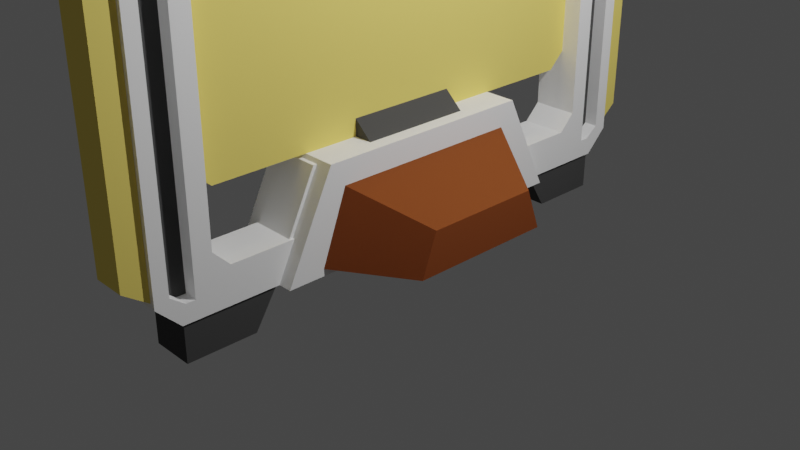 # Source: Barrier.blend  (saved by Blender 3.0.42; exported with 4.5.12 LTS)
import bpy
from mathutils import Matrix  # noqa: F401  (used for matrix-valued properties, if any)

bpy.ops.wm.read_factory_settings(use_empty=True)
scene = bpy.context.scene
scene.name = 'Scene'

# ---- collections
col_collection = bpy.data.collections.new('Collection'); scene.collection.children.link(col_collection)

# ---- materials (node trees are filled in below, after node groups)
mat_matalic = bpy.data.materials.new('Matalic')
mat_matalic.use_transparent_shadow = False
mat_matalic.diffuse_color = (1.0, 1.0, 1.0, 1.0)
mat_matalic.metallic = 0.5
mat_glowyorange = bpy.data.materials.new('GlowyOrange')
mat_glowyorange.use_transparent_shadow = False
mat_glowyorange.diffuse_color = (1.0, 0.7948, 0.1879, 1.0)
mat_whitelight = bpy.data.materials.new('WhiteLight')
mat_whitelight.use_transparent_shadow = False
mat_rusty = bpy.data.materials.new('Rusty')
mat_rusty.use_transparent_shadow = False
mat_rusty.diffuse_color = (0.2462, 0.06916, 0.02189, 1.0)
mat_rusty.roughness = 1.0
mat_darkgray = bpy.data.materials.new('DarkGray')
mat_darkgray.use_transparent_shadow = False
mat_darkgray.diffuse_color = (0.08001, 0.08001, 0.08001, 1.0)
mat_darkgray.roughness = 1.0

# ---- material node trees
mat_whitelight.use_nodes = True; mat_whitelight.node_tree.nodes.clear()
_N = mat_whitelight.node_tree.nodes; _L = mat_whitelight.node_tree.links
n0 = _N.new('ShaderNodeOutputMaterial'); n0.name = 'Material Output'; n0.location = (300, 300)
n1 = _N.new('ShaderNodeEmission'); n1.name = 'Emission'; n1.location = (10, 300)
_L.new(n1.outputs[0], n0.inputs[0])
n0.is_active_output = True

# ---- world
world_world = bpy.data.worlds.new('World'); scene.world = world_world
world_world.use_nodes = True; world_world.node_tree.nodes.clear()
_N = world_world.node_tree.nodes; _L = world_world.node_tree.links
n0 = _N.new('ShaderNodeOutputWorld'); n0.name = 'World Output'; n0.location = (300, 300)
n1 = _N.new('ShaderNodeBackground'); n1.name = 'Background'; n1.location = (10, 300)
n1.inputs[0].default_value = (0.05088, 0.05088, 0.05088, 1.0)
_L.new(n1.outputs[0], n0.inputs[0])
n0.is_active_output = True
world_world.color = (0.05088, 0.05088, 0.05088)
world_world.use_sun_shadow = False
world_world.sun_shadow_jitter_overblur = 0.0

# ---- cameras
cam_camera = bpy.data.cameras.new('Camera')
cam_camera.clip_end = 100.0
cam_camera.ortho_scale = 7.314

# ---- lights
light_light = bpy.data.lights.new('Light', 'POINT')
light_light.transmission_factor = 0.0
light_light.energy = 1000.0
light_light.shadow_soft_size = 0.1
light_light.shadow_maximum_resolution = 0.006
light_light.use_absolute_resolution = True

# ---- meshes
me_cube_001 = bpy.data.meshes.new('Cube.001')
me_cube_001.from_pydata([(-0.25, -2.7, 0.2), (-0.2, -3.0, 0.3), (-0.2, -3.0, 3.7), (-0.25, -2.7, 3.85), (-0.2, 3.0, 0.3), (-0.25, 2.7, 0.2), (-0.25, 2.7, 3.85), (-0.2, 3.0, 3.7), (0.2, -3.0, 0.3), (0.25, -2.7, 0.2), (0.25, -2.7, 3.85), (0.2, -3.0, 3.7), (0.25, 2.7, 0.2), (0.2, 3.0, 0.3), (0.2, 3.0, 3.7), (0.25, 2.7, 3.85), (-0.25, 2.85, 0.3121), (0.25, 2.85, 0.3121), (0.25, 2.85, 3.688), (-0.25, 2.85, 3.688), (0.25, -2.85, 0.3121), (-0.25, -2.85, 0.3121), (-0.25, -2.85, 3.688), (0.25, -2.85, 3.688), (-0.18, 3.25, 0.47), (0.18, 3.25, 0.47), (0.18, 3.25, 3.53), (-0.18, 3.25, 3.53), (0.18, -3.25, 0.47), (-0.18, -3.25, 0.47), (-0.18, -3.25, 3.53), (0.18, -3.25, 3.53), (0.25, 3.0, 0.25), (0.23, 2.73, 0.0), (0.25, 2.75, 4.0), (0.25, 3.0, 3.75), (0.23, -2.73, 0.0), (0.25, -3.0, 0.25), (0.25, -3.0, 3.75), (0.25, -2.75, 4.0), (-0.23, 2.73, 0.0), (-0.25, 3.0, 0.25), (-0.25, 3.0, 3.75), (-0.25, 2.75, 4.0), (-0.25, -3.0, 0.25), (-0.23, -2.73, 0.0), (-0.25, -2.75, 4.0), (-0.25, -3.0, 3.75), (-0.25, -2.6, 0.2), (-0.25, 2.6, 0.2), (-0.25, -2.6, 3.85), (-0.25, 2.6, 3.85), (0.25, 2.6, 0.2), (0.25, -2.6, 0.2), (0.25, -2.6, 3.85), (0.25, 2.6, 3.85), (0.25, -2.4, 3.7), (0.25, 2.4, 3.7), (-0.25, -2.4, 3.7), (-0.25, 2.4, 3.7), (-0.1, 2.7, 0.2), (-0.1, 2.85, 0.3121), (-0.1, 2.85, 3.688), (-0.1, 2.7, 3.85), (-0.1, -2.85, 0.3121), (-0.1, -2.7, 0.2), (-0.1, -2.7, 3.85), (-0.1, -2.85, 3.688), (-0.1, 2.6, 0.2), (-0.1, 2.6, 3.85), (-0.1, -2.6, 0.2), (-0.1, -2.6, 3.85), (0.1, 2.85, 0.3121), (0.1, 2.7, 0.2), (0.1, 2.7, 3.85), (0.1, 2.85, 3.688), (0.1, -2.7, 0.2), (0.1, -2.85, 0.3121), (0.1, -2.85, 3.688), (0.1, -2.7, 3.85), (0.1, -2.6, 0.2), (0.1, 2.6, 3.85), (0.1, 2.6, 0.2), (0.1, -2.6, 3.85), (-0.25, -2.4, 1.255), (-0.25, 2.4, 1.255), (0.25, -2.4, 1.255), (0.25, 2.4, 1.255), (-0.225, 1.22, 1.033), (-0.25, 1.192e-07, 1.075), (-0.225, -1.22, 1.033), (-0.25, 0.0, 0.0), (-0.23, 1.739, 0.0), (-0.225, 1.526, 0.4), (-0.225, -1.526, 0.4), (-0.23, -1.739, 0.0), (0.25, 0.0, 0.0), (0.25, 0.0, 1.075), (0.225, 1.22, 1.033), (0.225, -1.22, 1.033), (0.23, -1.739, 0.0), (0.225, -1.526, 0.4), (0.225, 1.526, 0.4), (0.23, 1.739, 0.0), (-0.4, 1.043, 0.825), (-0.4, 1.192e-07, 0.825), (-0.4, -1.043, 0.825), (-0.4, -1.526, 0.4), (-0.4, 0.0, 0.07499), (-0.4, -1.321, 0.07499), (-1.15, 8.345e-08, 0.5015), (-0.4, 1.321, 0.07499), (0.4, 1.321, 0.07499), (0.4, 0.0, 0.07499), (-1.15, 1.192e-08, 0.05152), (0.4, 1.043, 0.825), (0.4, 0.0, 0.825), (0.4, -1.526, 0.4), (0.4, -1.043, 0.825), (0.4, -1.321, 0.07499), (0.25, 2.4, 0.58), (0.25, 2.22, 0.4), (0.25, 2.527, 0.2727), (0.25, -2.22, 0.4), (0.25, -2.4, 0.58), (0.25, -2.527, 0.2727), (-0.25, -2.4, 0.58), (-0.25, -2.22, 0.4), (-0.25, -2.527, 0.2727), (-0.25, 2.22, 0.4), (-0.25, 2.4, 0.58), (-0.25, 2.527, 0.2727), (0.05, -2.4, 3.7), (0.05, 2.4, 3.7), (-0.05, -2.4, 3.7), (-0.05, 2.4, 3.7), (-0.05, -2.4, 1.255), (-0.05, 2.4, 1.255), (-0.05, -1.22, 1.033), (0.05, -2.4, 1.255), (0.05, 2.4, 1.255), (0.05, -1.22, 1.033), (-0.05, 1.22, 1.033), (-0.25, 0.6, 1.075), (0.05, 1.22, 1.033), (0.05, 0.6, 1.255), (-0.05, -2.22, 1.075), (0.05, -2.22, 1.075), (-0.05, 2.22, 1.075), (0.05, 2.22, 1.075), (0.221, 2.4, 3.437), (0.08706, 2.4, 3.429), (0.2129, 2.4, 3.571), (0.07902, 2.4, 3.563), (-0.221, 2.4, 3.437), (-0.08706, 2.4, 3.429), (-0.2129, 2.4, 3.571), (-0.07902, 2.4, 3.563), (0.221, -2.4, 3.437), (0.08706, -2.4, 3.429), (0.2129, -2.4, 3.571), (0.07902, -2.4, 3.563), (-0.2129, -2.4, 3.429), (-0.07902, -2.4, 3.437), (-0.221, -2.4, 3.563), (-0.08706, -2.4, 3.571), (0.25, 2.4, 3.6), (0.25, 2.4, 3.4), (0.05, 2.4, 3.6), (0.05, 2.4, 3.4), (0.25, -2.4, 3.6), (0.25, -2.4, 3.4), (0.05, -2.4, 3.6), (0.05, -2.4, 3.4), (-0.25, -2.4, 3.6), (-0.25, -2.4, 3.4), (-0.05, -2.4, 3.6), (-0.05, -2.4, 3.4), (-0.25, 2.4, 3.6), (-0.25, 2.4, 3.4), (-0.05, 2.4, 3.6), (-0.05, 2.4, 3.4), (-0.24, 2.4, 3.53), (-0.2429, 2.4, 3.481), (-0.05706, 2.4, 3.519), (-0.06, 2.4, 3.47), (-0.18, 2.4, 3.41), (-0.131, 2.4, 3.407), (-0.169, 2.4, 3.593), (-0.12, 2.4, 3.59), (0.24, 2.4, 3.53), (0.2429, 2.4, 3.481), (0.05706, 2.4, 3.519), (0.06, 2.4, 3.47), (0.18, 2.4, 3.41), (0.131, 2.4, 3.407), (0.169, 2.4, 3.593), (0.12, 2.4, 3.59), (0.24, -2.4, 3.53), (0.2429, -2.4, 3.481), (0.05706, -2.4, 3.519), (0.06, -2.4, 3.47), (0.18, -2.4, 3.41), (0.131, -2.4, 3.407), (0.169, -2.4, 3.593), (0.12, -2.4, 3.59), (-0.2429, -2.4, 3.519), (-0.24, -2.4, 3.47), (-0.06, -2.4, 3.53), (-0.05706, -2.4, 3.481), (-0.169, -2.4, 3.407), (-0.12, -2.4, 3.41), (-0.18, -2.4, 3.59), (-0.131, -2.4, 3.593), (0.2328, -2.2, 3.483), (0.2132, -2.2, 3.444), (0.06982, -2.2, 3.473), (0.09393, -2.2, 3.437), (0.1331, -2.2, 3.417), (0.1233, -2.2, 3.58), (0.08677, -2.2, 3.556), (-0.2302, -2.2, 3.473), (-0.2061, -2.2, 3.437), (-0.0672, -2.2, 3.483), (-0.08677, -2.2, 3.444), (-0.1233, -2.2, 3.42), (-0.1331, -2.2, 3.583), (-0.09393, -2.2, 3.563), (0.2061, -2.2, 3.563), (0.2302, -2.2, 3.527), (0.0672, -2.2, 3.517), (0.1767, -2.2, 3.42), (0.1669, -2.2, 3.583), (-0.2132, -2.2, 3.556), (-0.2328, -2.2, 3.517), (-0.06982, -2.2, 3.527), (-0.1669, -2.2, 3.417), (-0.1767, -2.2, 3.58), (0.2328, 2.2, 3.483), (0.2132, 2.2, 3.444), (0.06982, 2.2, 3.473), (0.09393, 2.2, 3.437), (0.1331, 2.2, 3.417), (0.1233, 2.2, 3.58), (0.08677, 2.2, 3.556), (-0.2328, 2.2, 3.483), (-0.2132, 2.2, 3.444), (-0.06982, 2.2, 3.473), (-0.09393, 2.2, 3.437), (-0.1331, 2.2, 3.417), (-0.1233, 2.2, 3.58), (-0.08677, 2.2, 3.556), (-0.2061, 2.2, 3.563), (-0.2302, 2.2, 3.527), (-0.0672, 2.2, 3.517), (-0.1767, 2.2, 3.42), (-0.1669, 2.2, 3.583), (0.2061, 2.2, 3.563), (0.2302, 2.2, 3.527), (0.0672, 2.2, 3.517), (0.1767, 2.2, 3.42), (0.1669, 2.2, 3.583), (0.2429, 2.2, 3.481), (0.221, 2.2, 3.437), (0.06, 2.2, 3.47), (0.08706, 2.2, 3.429), (0.131, 2.2, 3.407), (0.12, 2.2, 3.59), (0.07902, 2.2, 3.563), (0.2129, 2.2, 3.571), (0.24, 2.2, 3.53), (0.05706, 2.2, 3.519), (0.18, 2.2, 3.41), (0.169, 2.2, 3.593), (-0.2429, 2.2, 3.481), (-0.221, 2.2, 3.437), (-0.06, 2.2, 3.47), (-0.08706, 2.2, 3.429), (-0.131, 2.2, 3.407), (-0.12, 2.2, 3.59), (-0.07902, 2.2, 3.563), (-0.2129, 2.2, 3.571), (-0.24, 2.2, 3.53), (-0.05706, 2.2, 3.519), (-0.18, 2.2, 3.41), (-0.169, 2.2, 3.593), (0.2429, -2.2, 3.481), (0.221, -2.2, 3.437), (0.06, -2.2, 3.47), (0.08706, -2.2, 3.429), (0.131, -2.2, 3.407), (0.12, -2.2, 3.59), (0.07902, -2.2, 3.563), (0.2129, -2.2, 3.571), (0.24, -2.2, 3.53), (0.05706, -2.2, 3.519), (0.18, -2.2, 3.41), (0.169, -2.2, 3.593), (-0.24, -2.2, 3.47), (-0.2129, -2.2, 3.429), (-0.05706, -2.2, 3.481), (-0.07902, -2.2, 3.437), (-0.12, -2.2, 3.41), (-0.131, -2.2, 3.593), (-0.08706, -2.2, 3.571), (-0.221, -2.2, 3.563), (-0.2429, -2.2, 3.519), (-0.06, -2.2, 3.53), (-0.169, -2.2, 3.407), (-0.18, -2.2, 3.59), (0.4, 1.719, 0.0), (0.4, 0.0, 0.0), (0.4, 1.2, 1.075), (0.4, 0.0, 1.075), (0.4, -1.2, 1.075), (0.4, -1.719, 0.0), (0.4, 1.526, 0.4), (-0.4, 1.2, 1.075), (-0.4, 1.192e-07, 1.075), (-0.4, -1.2, 1.075), (-0.4, -1.719, 0.0), (-0.4, 0.0, 0.0), (-0.4, 1.719, 0.0), (-0.4, 1.526, 0.4), (1.15, 0.7923, 0.05152), (1.15, 0.0, 0.05152), (1.15, 0.6258, 0.5015), (1.15, 0.0, 0.5015), (1.15, -0.6258, 0.5015), (1.15, -0.7923, 0.05152), (-1.15, 0.7923, 0.05152), (-1.15, 0.6258, 0.5015), (-1.15, -0.6258, 0.5015), (-1.15, -0.7923, 0.05152), (0.25, 2.75, 0.0), (-0.25, 2.75, 0.0), (-0.25, -2.75, 0.0), (0.25, -2.75, 0.0), (0.25, -1.719, 0.0), (-0.25, -1.719, 0.0), (-0.25, 1.719, 0.0), (0.25, 1.719, 0.0), (0.23, 2.73, -0.4), (-0.23, 2.73, -0.4), (-0.23, -2.73, -0.4), (0.23, -2.73, -0.4), (0.23, -1.986, -0.4), (-0.23, -1.986, -0.4), (-0.23, 1.986, -0.4), (0.23, 1.986, -0.4), (-0.05, 0.6, 1.075), (-0.05, -0.6, 1.075), (-0.25, -0.6, 1.075), (0.05, -0.6, 1.075), (0.25, -0.6, 1.075), (0.05, 0.6, 1.075), (0.25, 0.6, 1.075), (-0.05, 2.22, 1.255), (-0.05, -2.22, 1.255), (0.05, -2.22, 1.255), (0.05, 2.22, 1.255), (0.05, -2.228, 1.083), (0.05, -0.6, 1.255), (-0.05, 0.6, 1.255), (-0.05, -0.6, 1.255), (0.25, -2.6, 0.0), (-0.25, -2.6, 0.0), (0.25, 2.6, 0.0), (-0.25, 2.6, 0.0), (-0.25, 1.526, 0.4), (0.25, 1.526, 0.4), (-0.25, 1.2, 1.075), (0.25, 1.2, 1.075), (0.05, 1.2, 1.075), (-0.05, 1.2, 1.075), (-0.25, -1.2, 1.075), (-0.25, -1.526, 0.4), (0.25, -1.526, 0.4), (0.25, -1.2, 1.075), (0.05, -1.2, 1.075), (-0.05, -1.2, 1.075), (-0.225, 1.566, 0.4), (0.225, 1.566, 0.4), (-0.225, 1.26, 1.033), (0.225, 1.26, 1.033), (0.05, 1.26, 1.033), (-0.05, 1.26, 1.033), (-0.225, -1.26, 1.033), (-0.225, -1.566, 0.4), (0.225, -1.566, 0.4), (0.225, -1.26, 1.033), (0.05, -1.26, 1.033), (-0.05, -1.26, 1.033), (0.25, -1.566, 0.4), (-0.25, -1.566, 0.4), (0.25, 1.566, 0.4), (-0.25, 1.566, 0.4)], [], [(2, 1, 29, 30), (10, 23, 78, 79), (34, 43, 46, 39), (21, 22, 67, 64), (8, 11, 31, 28), (334, 335, 41, 32), (43, 34, 35, 42), (336, 337, 37, 44), (39, 46, 47, 38), (36, 45, 344, 345), (4, 13, 32, 41), (14, 7, 42, 35), (8, 1, 44, 37), (2, 11, 38, 47), (1, 2, 47, 44), (7, 4, 41, 42), (11, 8, 37, 38), (13, 14, 35, 32), (28, 31, 30, 29), (24, 27, 26, 25), (1, 8, 28, 29), (13, 4, 24, 25), (14, 13, 25, 26), (4, 7, 27, 24), (11, 2, 30, 31), (7, 14, 26, 27), (17, 12, 334, 32), (15, 18, 35, 34), (9, 20, 37, 337), (23, 10, 39, 38), (338, 125, 53, 365), (20, 23, 38, 37), (10, 54, 55, 15, 34, 39), (18, 17, 32, 35), (5, 16, 41, 335), (19, 6, 43, 42), (21, 0, 336, 44), (3, 22, 47, 46), (340, 131, 49, 368), (22, 21, 44, 47), (6, 51, 50, 3, 46, 43), (16, 19, 42, 41), (53, 54, 83, 80), (15, 55, 81, 74), (3, 50, 71, 66), (49, 51, 69, 68), (6, 19, 62, 63), (20, 9, 76, 77), (126, 84, 136, 139, 86, 124), (85, 130, 120, 87, 140, 137), (0, 48, 366, 336), (138, 90, 387, 392), (68, 69, 63, 60), (60, 63, 62, 61), (66, 65, 64, 67), (65, 66, 71, 70), (0, 21, 64, 65), (51, 6, 63, 69), (22, 3, 66, 67), (48, 0, 65, 70), (16, 5, 60, 61), (50, 48, 70, 71), (19, 16, 61, 62), (5, 49, 68, 60), (80, 83, 79, 76), (76, 79, 78, 77), (74, 73, 72, 75), (73, 74, 81, 82), (54, 10, 79, 83), (12, 17, 72, 73), (17, 18, 75, 72), (9, 53, 80, 76), (18, 15, 74, 75), (52, 12, 73, 82), (23, 20, 77, 78), (55, 52, 82, 81), (166, 57, 133, 168), (96, 341, 310, 311), (91, 339, 320, 321), (339, 376, 107, 320), (48, 50, 58, 174, 175, 84, 126, 128), (131, 130, 85, 179, 178, 59, 51, 49), (375, 352, 89, 318, 319), (340, 341, 96, 338, 339, 91), (95, 100, 346, 347), (371, 369, 323, 317), (372, 356, 97, 313, 312), (341, 370, 316, 310), (12, 52, 367, 334), (370, 372, 312, 316), (125, 124, 86, 171, 170, 56, 54, 53), (88, 142, 386, 383), (395, 382, 102, 370), (111, 108, 114, 330), (112, 115, 326, 324), (331, 330, 114, 110), (333, 332, 110, 114), (89, 143, 371, 317, 318), (340, 91, 321, 322), (376, 375, 319, 107), (369, 340, 322, 323), (106, 105, 110, 332), (324, 326, 327, 325), (113, 112, 324, 325), (328, 329, 325, 327), (338, 96, 311, 315), (377, 338, 315, 117), (97, 354, 378, 314, 313), (378, 377, 117, 314), (120, 121, 122), (123, 124, 125), (126, 127, 128), (129, 130, 131), (120, 130, 129, 121), (123, 127, 126, 124), (52, 55, 57, 166, 167, 87, 120, 122), (137, 148, 357), (133, 132, 172, 173, 139, 359, 362, 145, 360, 140, 169, 168), (364, 352, 351), (371, 143, 350, 374), (174, 58, 134, 176), (89, 352, 364, 363, 143), (57, 56, 132, 133), (179, 85, 137, 181), (58, 59, 135, 134), (171, 86, 139, 173), (378, 354, 353, 379), (146, 380, 379, 147), (148, 137, 140, 149), (374, 148, 149, 373), (136, 146, 147, 361, 139), (87, 167, 169, 140), (155, 185, 276, 277), (156, 182, 282, 281), (59, 178, 180, 135), (198, 199, 286, 294), (56, 170, 172, 132), (84, 175, 177, 136), (208, 209, 300, 307), (152, 190, 191, 150, 167, 166), (151, 193, 192, 153, 168, 169), (150, 194, 195, 151, 169, 167), (153, 197, 196, 152, 166, 168), (158, 199, 198, 160, 170, 171), (161, 200, 201, 159, 173, 172), (159, 203, 202, 158, 171, 173), (160, 204, 205, 161, 172, 170), (164, 206, 207, 162, 175, 174), (163, 209, 208, 165, 176, 177), (162, 210, 211, 163, 177, 175), (165, 213, 212, 164, 174, 176), (154, 183, 182, 156, 178, 179), (157, 184, 185, 155, 181, 180), (155, 187, 186, 154, 179, 181), (156, 188, 189, 157, 180, 178), (153, 192, 271, 268), (151, 195, 266, 265), (189, 188, 285, 279), (183, 154, 275, 274), (191, 190, 270, 262), (193, 151, 265, 264), (188, 156, 281, 285), (190, 152, 269, 270), (150, 191, 262, 263), (186, 187, 278, 284), (196, 197, 267, 273), (154, 186, 284, 275), (152, 196, 273, 269), (185, 184, 283, 276), (195, 194, 272, 266), (157, 189, 279, 280), (160, 198, 294, 293), (165, 208, 307, 304), (205, 204, 297, 291), (213, 165, 304, 303), (207, 206, 306, 298), (204, 160, 293, 297), (161, 205, 291, 292), (163, 211, 302, 301), (206, 164, 305, 306), (202, 203, 290, 296), (212, 213, 303, 309), (203, 159, 289, 290), (209, 163, 301, 300), (158, 202, 296, 287), (164, 212, 309, 305), (159, 201, 288, 289), (214, 215, 239, 238), (229, 214, 238, 258), (228, 229, 258, 257), (222, 221, 245, 246), (236, 222, 246, 255), (225, 236, 255, 249), (210, 162, 299, 308), (200, 161, 292, 295), (199, 158, 287, 286), (211, 210, 308, 302), (201, 200, 295, 288), (162, 207, 298, 299), (232, 228, 257, 261), (224, 225, 249, 248), (223, 224, 248, 247), (235, 223, 247, 254), (227, 235, 254, 251), (226, 227, 251, 250), (237, 226, 250, 256), (233, 237, 256, 252), (234, 233, 252, 253), (221, 234, 253, 245), (219, 232, 261, 243), (220, 219, 243, 244), (230, 220, 244, 259), (216, 230, 259, 240), (217, 216, 240, 241), (218, 217, 241, 242), (231, 218, 242, 260), (215, 231, 260, 239), (197, 153, 268, 267), (192, 193, 264, 271), (182, 183, 274, 282), (187, 155, 277, 278), (194, 150, 263, 272), (184, 157, 280, 283), (238, 239, 263, 262), (241, 240, 264, 265), (242, 241, 265, 266), (244, 243, 267, 268), (257, 258, 270, 269), (258, 238, 262, 270), (259, 244, 268, 271), (240, 259, 271, 264), (239, 260, 272, 263), (260, 242, 266, 272), (261, 257, 269, 273), (243, 261, 273, 267), (246, 245, 274, 275), (247, 248, 277, 276), (248, 249, 278, 277), (250, 251, 280, 279), (253, 252, 281, 282), (245, 253, 282, 274), (251, 254, 283, 280), (254, 247, 276, 283), (255, 246, 275, 284), (249, 255, 284, 278), (252, 256, 285, 281), (256, 250, 279, 285), (215, 214, 286, 287), (216, 217, 289, 288), (217, 218, 290, 289), (219, 220, 292, 291), (229, 228, 293, 294), (214, 229, 294, 286), (220, 230, 295, 292), (230, 216, 288, 295), (231, 215, 287, 296), (218, 231, 296, 290), (228, 232, 297, 293), (232, 219, 291, 297), (221, 222, 299, 298), (224, 223, 300, 301), (225, 224, 301, 302), (227, 226, 303, 304), (233, 234, 306, 305), (234, 221, 298, 306), (235, 227, 304, 307), (223, 235, 307, 300), (222, 236, 308, 299), (236, 225, 302, 308), (237, 233, 305, 309), (226, 237, 309, 303), (112, 113, 311, 310), (116, 115, 312, 313), (118, 116, 313, 314), (113, 119, 315, 311), (112, 310, 316), (119, 118, 314, 117), (115, 112, 316, 312), (119, 117, 315), (104, 105, 318, 317), (105, 106, 319, 318), (109, 108, 321, 320), (108, 111, 322, 321), (111, 104, 317, 323), (111, 323, 322), (109, 320, 107), (106, 109, 107, 319), (109, 106, 332, 333), (108, 109, 333, 114), (115, 116, 327, 326), (116, 118, 328, 327), (105, 104, 331, 110), (104, 111, 330, 331), (118, 119, 329, 328), (119, 113, 325, 329), (33, 40, 335, 334), (45, 36, 337, 336), (36, 100, 338, 365, 337), (100, 95, 339, 338), (40, 92, 340, 368, 335), (92, 103, 341, 340), (95, 45, 336, 366, 339), (103, 33, 334, 367, 341), (343, 342, 349, 348), (347, 346, 345, 344), (45, 95, 347, 344), (92, 40, 343, 348), (100, 36, 345, 346), (40, 33, 342, 343), (33, 103, 349, 342), (103, 92, 348, 349), (351, 352, 375, 380), (356, 355, 145), (355, 356, 372, 373), (136, 177, 176, 134, 135, 180, 181, 137, 357, 363, 364, 358), (140, 360, 149), (361, 359, 139), (149, 360, 145, 355, 373), (357, 148, 374, 350, 363), (358, 146, 136), (143, 363, 350), (364, 351, 380, 146, 358), (356, 145, 362, 354, 97), (353, 362, 359, 361, 147, 379), (354, 362, 353), (55, 54, 56, 57), (50, 51, 59, 58), (365, 53, 9, 337), (366, 48, 128, 339), (367, 52, 122, 341), (368, 49, 5, 335), (131, 340, 369, 396, 129), (341, 122, 121, 395, 370), (125, 338, 377, 393, 123), (339, 128, 127, 394, 376), (88, 93, 369, 371), (102, 98, 372, 370), (98, 144, 373, 372), (142, 88, 371, 374), (144, 142, 374, 373), (94, 90, 375, 376), (99, 101, 377, 378), (141, 99, 378, 379), (90, 138, 380, 375), (138, 141, 379, 380), (381, 383, 386, 385, 384, 382), (98, 102, 382, 384), (121, 129, 396, 381, 382, 395), (142, 144, 385, 386), (144, 98, 384, 385), (93, 88, 383, 381), (387, 388, 389, 390, 391, 392), (101, 99, 390, 389), (90, 94, 388, 387), (141, 138, 392, 391), (99, 141, 391, 390), (123, 393, 389, 388, 394, 127), (389, 393, 377, 101), (394, 388, 94, 376), (381, 396, 369, 93)])
me_cube_001.polygons.foreach_set('material_index', [1, 0, 0, 0, 1, 0, 0, 0, 0, 4, 0, 0, 0, 0, 0, 0, 0, 0, 1, 1, 1, 1, 1, 1, 1, 1, 0, 0, 0, 0, 0, 0, 0, 0, 0, 0, 0, 0, 0, 0, 0, 0, 0, 0, 0, 0, 0, 0, 0, 0, 0, 0, 4, 4, 4, 4, 0, 0, 0, 0, 0, 0, 0, 0, 4, 4, 4, 4, 0, 0, 0, 0, 0, 0, 0, 0, 0, 0, 0, 0, 0, 0, 0, 0, 4, 0, 0, 0, 0, 0, 0, 0, 0, 3, 3, 3, 3, 0, 0, 0, 0, 3, 3, 3, 3, 0, 0, 0, 0, 0, 0, 0, 0, 0, 0, 0, 1, 1, 4, 0, 0, 4, 0, 0, 0, 0, 0, 1, 1, 1, 1, 0, 0, 0, 0, 0, 0, 0, 0, 0, 0, 0, 0, 0, 0, 0, 0, 0, 0, 0, 0, 0, 0, 0, 0, 0, 0, 0, 0, 0, 0, 0, 0, 0, 0, 0, 0, 0, 0, 0, 0, 0, 0, 0, 0, 0, 0, 0, 0, 0, 0, 0, 0, 0, 0, 0, 0, 2, 2, 2, 2, 2, 2, 0, 0, 0, 0, 0, 0, 2, 2, 2, 2, 2, 2, 2, 2, 2, 2, 2, 2, 2, 2, 2, 2, 2, 2, 0, 0, 0, 0, 0, 0, 0, 0, 0, 0, 0, 0, 0, 0, 0, 0, 0, 0, 0, 0, 0, 0, 0, 0, 0, 0, 0, 0, 0, 0, 0, 0, 0, 0, 0, 0, 0, 0, 0, 0, 0, 0, 0, 0, 0, 0, 0, 0, 0, 0, 0, 0, 0, 0, 0, 0, 0, 0, 0, 0, 0, 0, 0, 0, 0, 0, 0, 0, 0, 0, 3, 3, 3, 3, 3, 3, 3, 3, 0, 0, 0, 0, 0, 0, 0, 0, 4, 4, 4, 4, 4, 4, 4, 4, 0, 4, 0, 1, 1, 1, 1, 1, 1, 4, 1, 4, 1, 4, 0, 0, 0, 0, 0, 0, 0, 0, 0, 0, 0, 0, 0, 0, 0, 0, 0, 0, 0, 0, 0, 0, 0, 0, 0, 0, 0, 0, 0, 0, 0, 0, 0, 0, 0])
_uv = me_cube_001.uv_layers.new(name='UVMap')
_uv.uv.foreach_set('vector', [0.6063, 0.975, 0.3937, 0.975, 0.3937, 0.975, 0.6063, 0.975, 0.6156, 0.737, 0.6055, 0.7437, 0.6055, 0.7437, 0.6156, 0.737, 0.625, 0.5104, 0.875, 0.5104, 0.875, 0.7396, 0.625, 0.7396, 0.3945, 0.00625, 0.6055, 0.00625, 0.6055, 0.00625, 0.3945, 0.00625, 0.3938, 0.775, 0.6063, 0.775, 0.6063, 0.775, 0.3938, 0.775, 0.375, 0.5104, 0.125, 0.5104, 0.125, 0.5, 0.375, 0.5, 0.625, 0.25, 0.625, 0.5, 0.6094, 0.5, 0.6094, 0.25, 0.125, 0.7396, 0.375, 0.7396, 0.375, 0.75, 0.125, 0.75, 0.625, 0.75, 0.625, 1.0, 0.6094, 1.0, 0.6094, 0.75, 0.365, 0.7387, 0.135, 0.7387, 0.135, 0.7387, 0.365, 0.7387, 0.3938, 0.275, 0.3937, 0.475, 0.3906, 0.5, 0.3906, 0.25, 0.6063, 0.475, 0.6063, 0.275, 0.6094, 0.25, 0.6094, 0.5, 0.3938, 0.775, 0.3937, 0.975, 0.3906, 1.0, 0.3906, 0.75, 0.6063, 0.975, 0.6063, 0.775, 0.6094, 0.75, 0.6094, 1.0, 0.3937, 0.975, 0.6063, 0.975, 0.6094, 1.0, 0.3906, 1.0, 0.6063, 0.275, 0.3938, 0.275, 0.3906, 0.25, 0.6094, 0.25, 0.6063, 0.775, 0.3938, 0.775, 0.3906, 0.75, 0.6094, 0.75, 0.3937, 0.475, 0.6063, 0.475, 0.6094, 0.5, 0.3906, 0.5, 0.3938, 0.775, 0.6063, 0.775, 0.6063, 0.975, 0.3937, 0.975, 0.3938, 0.275, 0.6063, 0.275, 0.6063, 0.475, 0.3937, 0.475, 0.3937, 0.975, 0.3938, 0.775, 0.3938, 0.775, 0.3937, 0.975, 0.3937, 0.475, 0.3938, 0.275, 0.3938, 0.275, 0.3937, 0.475, 0.6063, 0.475, 0.3937, 0.475, 0.3937, 0.475, 0.6063, 0.475, 0.3938, 0.275, 0.6063, 0.275, 0.6063, 0.275, 0.3938, 0.275, 0.6063, 0.775, 0.6063, 0.975, 0.6063, 0.975, 0.6063, 0.775, 0.6063, 0.275, 0.6063, 0.475, 0.6063, 0.475, 0.6063, 0.275, 0.3945, 0.5063, 0.3844, 0.513, 0.375, 0.5104, 0.3906, 0.5, 0.6156, 0.513, 0.6055, 0.5063, 0.6094, 0.5, 0.625, 0.5104, 0.3844, 0.737, 0.3945, 0.7437, 0.3906, 0.75, 0.375, 0.7396, 0.6055, 0.7437, 0.6156, 0.737, 0.625, 0.7396, 0.6094, 0.75, 0.375, 0.6956, 0.3844, 0.6533, 0.3844, 0.6623, 0.375, 0.7329, 0.3945, 0.7437, 0.6055, 0.7437, 0.6094, 0.75, 0.3906, 0.75, 0.6156, 0.737, 0.6156, 0.6623, 0.6156, 0.5877, 0.6156, 0.513, 0.625, 0.5104, 0.625, 0.7396, 0.6055, 0.5063, 0.3945, 0.5063, 0.3906, 0.5, 0.6094, 0.5, 0.3844, 0.237, 0.3945, 0.2437, 0.3906, 0.25, 0.375, 0.2396, 0.6055, 0.2438, 0.6156, 0.237, 0.625, 0.2396, 0.6094, 0.25, 0.3945, 0.00625, 0.3844, 0.01301, 0.375, 0.01042, 0.3906, 0.0, 0.6156, 0.01301, 0.6055, 0.00625, 0.6094, 0.0, 0.625, 0.01042, 0.375, 0.1966, 0.3844, 0.1533, 0.3844, 0.1623, 0.375, 0.2331, 0.6055, 0.00625, 0.3945, 0.00625, 0.3906, 0.0, 0.6094, 0.0, 0.6156, 0.237, 0.6156, 0.1623, 0.6156, 0.08767, 0.6156, 0.01301, 0.625, 0.01042, 0.625, 0.2396, 0.3945, 0.2437, 0.6055, 0.2438, 0.6094, 0.25, 0.3906, 0.25, 0.3844, 0.6623, 0.6156, 0.6623, 0.6156, 0.6623, 0.3844, 0.6623, 0.6156, 0.513, 0.6156, 0.5877, 0.6156, 0.5877, 0.6156, 0.513, 0.6156, 0.01301, 0.6156, 0.08767, 0.6156, 0.08767, 0.6156, 0.01301, 0.3844, 0.1623, 0.6156, 0.1623, 0.6156, 0.1623, 0.3844, 0.1623, 0.6156, 0.237, 0.6055, 0.2438, 0.6055, 0.2438, 0.6156, 0.237, 0.3945, 0.7437, 0.3844, 0.737, 0.3844, 0.737, 0.3945, 0.7437, 0.3998, 0.1126, 0.4422, 0.1126, 0.4422, 0.2875, 0.4422, 0.4625, 0.4422, 0.6374, 0.3998, 0.6374, 0.4422, 0.1374, 0.3998, 0.1374, 0.3998, 0.6126, 0.4422, 0.6126, 0.4422, 0.4542, 0.4422, 0.2958, 0.3844, 0.01301, 0.3844, 0.08767, 0.375, 0.01669, 0.375, 0.01042, 0.4386, 0.3085, 0.4386, 0.1417, 0.4386, 0.1417, 0.4386, 0.3085, 0.3844, 0.1623, 0.6156, 0.1623, 0.6156, 0.237, 0.3844, 0.237, 0.3844, 0.237, 0.6156, 0.237, 0.6055, 0.2438, 0.3945, 0.2437, 0.6156, 0.01301, 0.3844, 0.01301, 0.3945, 0.00625, 0.6055, 0.00625, 0.3844, 0.01301, 0.6156, 0.01301, 0.6156, 0.08767, 0.3844, 0.08767, 0.3844, 0.01301, 0.3945, 0.00625, 0.3945, 0.00625, 0.3844, 0.01301, 0.6156, 0.1623, 0.6156, 0.237, 0.6156, 0.237, 0.6156, 0.1623, 0.6055, 0.00625, 0.6156, 0.01301, 0.6156, 0.01301, 0.6055, 0.00625, 0.3844, 0.08767, 0.3844, 0.01301, 0.3844, 0.01301, 0.3844, 0.08767, 0.3945, 0.2437, 0.3844, 0.237, 0.3844, 0.237, 0.3945, 0.2437, 0.6156, 0.08767, 0.3844, 0.08767, 0.3844, 0.08767, 0.6156, 0.08767, 0.6055, 0.2438, 0.3945, 0.2437, 0.3945, 0.2437, 0.6055, 0.2438, 0.3844, 0.237, 0.3844, 0.1623, 0.3844, 0.1623, 0.3844, 0.237, 0.3844, 0.6623, 0.6156, 0.6623, 0.6156, 0.737, 0.3844, 0.737, 0.3844, 0.737, 0.6156, 0.737, 0.6055, 0.7437, 0.3945, 0.7437, 0.6156, 0.513, 0.3844, 0.513, 0.3945, 0.5063, 0.6055, 0.5063, 0.3844, 0.513, 0.6156, 0.513, 0.6156, 0.5877, 0.3844, 0.5877, 0.6156, 0.6623, 0.6156, 0.737, 0.6156, 0.737, 0.6156, 0.6623, 0.3844, 0.513, 0.3945, 0.5063, 0.3945, 0.5063, 0.3844, 0.513, 0.3945, 0.5063, 0.6055, 0.5063, 0.6055, 0.5063, 0.3945, 0.5063, 0.3844, 0.737, 0.3844, 0.6623, 0.3844, 0.6623, 0.3844, 0.737, 0.6055, 0.5063, 0.6156, 0.513, 0.6156, 0.513, 0.6055, 0.5063, 0.3844, 0.5877, 0.3844, 0.513, 0.3844, 0.513, 0.3844, 0.5877, 0.6055, 0.7437, 0.3945, 0.7437, 0.3945, 0.7437, 0.6055, 0.7437, 0.6156, 0.5877, 0.3844, 0.5877, 0.3844, 0.5877, 0.6156, 0.5877, 0.5723, 0.6126, 0.6156, 0.6126, 0.6156, 0.6126, 0.5723, 0.6126, 0.375, 0.625, 0.375, 0.5534, 0.375, 0.5534, 0.375, 0.625, 0.125, 0.625, 0.125, 0.6918, 0.125, 0.6918, 0.125, 0.625, 0.375, 0.05816, 0.3844, 0.1175, 0.3844, 0.1175, 0.375, 0.05816, 0.3844, 0.08767, 0.6156, 0.08767, 0.6156, 0.1126, 0.5723, 0.1126, 0.5289, 0.1126, 0.4422, 0.1126, 0.3998, 0.1126, 0.3844, 0.09672, 0.3844, 0.1533, 0.3998, 0.1374, 0.4422, 0.1374, 0.5289, 0.1374, 0.5723, 0.1374, 0.6156, 0.1374, 0.6156, 0.1623, 0.3844, 0.1623, 0.4422, 0.1188, 0.4422, 0.123, 0.4422, 0.125, 0.4422, 0.125, 0.4422, 0.1188, 0.125, 0.5534, 0.375, 0.5534, 0.375, 0.625, 0.375, 0.6956, 0.125, 0.6918, 0.125, 0.625, 0.135, 0.6929, 0.365, 0.6964, 0.365, 0.6964, 0.135, 0.6929, 0.4422, 0.1312, 0.3844, 0.1329, 0.3844, 0.1329, 0.4422, 0.1312, 0.4422, 0.6188, 0.4422, 0.6226, 0.4422, 0.625, 0.4422, 0.625, 0.4422, 0.6188, 0.375, 0.5534, 0.3844, 0.6171, 0.3844, 0.6171, 0.375, 0.5534, 0.3844, 0.513, 0.3844, 0.5877, 0.375, 0.5169, 0.375, 0.5104, 0.3844, 0.6171, 0.4422, 0.6188, 0.4422, 0.6188, 0.3844, 0.6171, 0.3844, 0.6533, 0.3998, 0.6374, 0.4422, 0.6374, 0.5289, 0.6374, 0.5723, 0.6374, 0.6156, 0.6374, 0.6156, 0.6623, 0.3844, 0.6623, 0.4386, 0.1531, 0.4386, 0.3117, 0.4386, 0.3117, 0.4386, 0.1531, 0.3844, 0.6168, 0.3863, 0.5929, 0.3863, 0.5929, 0.3844, 0.6171, 0.3809, 0.15, 0.3809, 0.125, 0.3809, 0.125, 0.3809, 0.15, 0.3751, 0.6183, 0.4208, 0.6196, 0.4208, 0.6196, 0.3751, 0.6183, 0.4208, 0.1304, 0.3818, 0.1446, 0.3844, 0.125, 0.4208, 0.125, 0.3751, 0.1186, 0.4208, 0.1197, 0.4208, 0.125, 0.3844, 0.125, 0.4422, 0.125, 0.4422, 0.1281, 0.4422, 0.1312, 0.4422, 0.1312, 0.4422, 0.125, 0.125, 0.5534, 0.125, 0.625, 0.125, 0.625, 0.125, 0.5534, 0.3844, 0.1175, 0.4422, 0.1188, 0.4422, 0.1188, 0.3844, 0.1175, 0.3844, 0.1329, 0.375, 0.1966, 0.375, 0.1966, 0.3844, 0.1329, 0.4208, 0.1197, 0.4208, 0.125, 0.4208, 0.125, 0.4208, 0.1197, 0.3751, 0.6183, 0.4208, 0.6196, 0.4208, 0.625, 0.3844, 0.625, 0.3809, 0.625, 0.3809, 0.6, 0.3809, 0.6, 0.3809, 0.625, 0.4208, 0.6304, 0.3818, 0.6444, 0.3844, 0.625, 0.4208, 0.625, 0.375, 0.6956, 0.375, 0.625, 0.375, 0.625, 0.375, 0.6956, 0.3844, 0.6328, 0.375, 0.6956, 0.375, 0.6956, 0.3844, 0.6328, 0.4422, 0.625, 0.4422, 0.6281, 0.4422, 0.6312, 0.4422, 0.6312, 0.4422, 0.625, 0.4422, 0.6312, 0.3844, 0.6328, 0.3844, 0.6328, 0.4422, 0.6312, 0.3998, 0.6126, 0.3844, 0.6126, 0.3844, 0.5967, 0.3844, 0.6365, 0.3844, 0.6374, 0.3844, 0.6533, 0.3998, 0.1126, 0.3844, 0.1126, 0.3844, 0.09672, 0.3844, 0.1365, 0.3844, 0.1374, 0.3844, 0.1533, 0.3998, 0.6126, 0.3998, 0.1374, 0.3844, 0.1365, 0.3844, 0.6135, 0.3844, 0.6365, 0.3844, 0.1136, 0.3998, 0.1126, 0.3998, 0.6374, 0.3844, 0.5877, 0.6156, 0.5877, 0.6156, 0.6126, 0.5723, 0.6126, 0.5289, 0.6126, 0.4422, 0.6126, 0.3998, 0.6126, 0.3844, 0.5967, 0.4422, 0.1374, 0.4422, 0.1343, 0.4422, 0.125, 0.6156, 0.6126, 0.6156, 0.6374, 0.5723, 0.6374, 0.5289, 0.6374, 0.4422, 0.6374, 0.4422, 0.625, 0.4422, 0.6225, 0.4422, 0.6209, 0.4422, 0.6188, 0.4422, 0.6126, 0.5289, 0.6126, 0.5723, 0.6126, 0.4422, 0.1213, 0.4422, 0.1219, 0.4422, 0.1219, 0.4422, 0.1312, 0.4422, 0.1281, 0.4422, 0.1281, 0.4422, 0.1312, 0.5723, 0.1126, 0.6156, 0.1126, 0.6156, 0.1126, 0.5723, 0.1126, 0.4422, 0.125, 0.4422, 0.123, 0.4422, 0.1213, 0.4422, 0.1227, 0.4422, 0.1274, 0.6156, 0.6126, 0.6156, 0.6374, 0.6156, 0.6374, 0.6156, 0.6126, 0.5289, 0.1374, 0.4422, 0.1374, 0.4422, 0.1374, 0.5289, 0.1374, 0.6156, 0.1126, 0.6156, 0.1374, 0.6156, 0.1374, 0.6156, 0.1126, 0.5289, 0.6374, 0.4422, 0.6374, 0.4422, 0.6374, 0.5289, 0.6374, 0.4422, 0.6312, 0.4422, 0.6281, 0.4422, 0.6281, 0.4422, 0.6312, 0.4422, 0.2886, 0.4422, 0.2896, 0.4422, 0.6312, 0.4422, 0.5469, 0.4422, 0.2948, 0.4422, 0.2958, 0.4422, 0.6126, 0.4422, 0.5344, 0.4422, 0.2937, 0.4422, 0.2948, 0.4422, 0.5344, 0.4422, 0.4563, 0.4422, 0.2875, 0.4422, 0.2886, 0.4422, 0.5469, 0.4422, 0.5429, 0.4422, 0.4625, 0.4422, 0.6126, 0.5289, 0.6126, 0.5289, 0.6126, 0.4422, 0.6126, 0.5311, 0.1374, 0.5441, 0.1374, 0.5441, 0.1374, 0.5311, 0.1374, 0.5701, 0.1374, 0.5571, 0.1374, 0.5571, 0.1374, 0.5701, 0.1374, 0.6156, 0.1374, 0.5723, 0.1374, 0.5723, 0.1374, 0.6156, 0.1374, 0.5571, 0.6374, 0.5441, 0.6374, 0.5441, 0.6374, 0.5571, 0.6374, 0.6156, 0.6374, 0.5723, 0.6374, 0.5723, 0.6374, 0.6156, 0.6374, 0.4422, 0.1126, 0.5289, 0.1126, 0.5289, 0.1126, 0.4422, 0.1126, 0.5571, 0.1126, 0.5441, 0.1126, 0.5441, 0.1126, 0.5571, 0.1126, 0.5701, 0.6126, 0.5571, 0.6126, 0.5441, 0.6126, 0.5311, 0.6126, 0.5289, 0.6126, 0.5723, 0.6126, 0.5311, 0.6126, 0.5441, 0.6126, 0.5571, 0.6126, 0.5701, 0.6126, 0.5723, 0.6126, 0.5289, 0.6126, 0.5311, 0.6126, 0.5311, 0.6126, 0.5311, 0.6126, 0.5311, 0.6126, 0.5289, 0.6126, 0.5289, 0.6126, 0.5701, 0.6126, 0.5701, 0.6126, 0.5701, 0.6126, 0.5701, 0.6126, 0.5723, 0.6126, 0.5723, 0.6126, 0.5311, 0.6374, 0.5441, 0.6374, 0.5571, 0.6374, 0.5701, 0.6374, 0.5723, 0.6374, 0.5289, 0.6374, 0.5701, 0.6374, 0.5571, 0.6374, 0.5441, 0.6374, 0.5311, 0.6374, 0.5289, 0.6374, 0.5723, 0.6374, 0.5311, 0.6374, 0.5311, 0.6374, 0.5311, 0.6374, 0.5311, 0.6374, 0.5289, 0.6374, 0.5289, 0.6374, 0.5701, 0.6374, 0.5701, 0.6374, 0.5701, 0.6374, 0.5701, 0.6374, 0.5723, 0.6374, 0.5723, 0.6374, 0.5701, 0.1126, 0.5571, 0.1126, 0.5441, 0.1126, 0.5311, 0.1126, 0.5289, 0.1126, 0.5723, 0.1126, 0.5311, 0.1126, 0.5441, 0.1126, 0.5571, 0.1126, 0.5701, 0.1126, 0.5723, 0.1126, 0.5289, 0.1126, 0.5311, 0.1126, 0.5311, 0.1126, 0.5311, 0.1126, 0.5311, 0.1126, 0.5289, 0.1126, 0.5289, 0.1126, 0.5701, 0.1126, 0.5701, 0.1126, 0.5701, 0.1126, 0.5701, 0.1126, 0.5723, 0.1126, 0.5723, 0.1126, 0.5311, 0.1374, 0.5441, 0.1374, 0.5571, 0.1374, 0.5701, 0.1374, 0.5723, 0.1374, 0.5289, 0.1374, 0.5701, 0.1374, 0.5571, 0.1374, 0.5441, 0.1374, 0.5311, 0.1374, 0.5289, 0.1374, 0.5723, 0.1374, 0.5311, 0.1374, 0.5311, 0.1374, 0.5311, 0.1374, 0.5311, 0.1374, 0.5289, 0.1374, 0.5289, 0.1374, 0.5701, 0.1374, 0.5701, 0.1374, 0.5701, 0.1374, 0.5701, 0.1374, 0.5723, 0.1374, 0.5723, 0.1374, 0.5701, 0.6126, 0.5571, 0.6126, 0.5571, 0.6126, 0.5701, 0.6126, 0.5311, 0.6126, 0.5311, 0.6126, 0.5311, 0.6126, 0.5311, 0.6126, 0.5701, 0.1374, 0.5701, 0.1374, 0.5701, 0.1374, 0.5701, 0.1374, 0.5441, 0.1374, 0.5311, 0.1374, 0.5311, 0.1374, 0.5441, 0.1374, 0.5441, 0.6126, 0.5571, 0.6126, 0.5571, 0.6126, 0.5441, 0.6126, 0.5441, 0.6126, 0.5311, 0.6126, 0.5311, 0.6126, 0.5441, 0.6126, 0.5701, 0.1374, 0.5701, 0.1374, 0.5701, 0.1374, 0.5701, 0.1374, 0.5571, 0.6126, 0.5701, 0.6126, 0.5701, 0.6126, 0.5571, 0.6126, 0.5311, 0.6126, 0.5441, 0.6126, 0.5441, 0.6126, 0.5311, 0.6126, 0.5311, 0.1374, 0.5311, 0.1374, 0.5311, 0.1374, 0.5311, 0.1374, 0.5701, 0.6126, 0.5701, 0.6126, 0.5701, 0.6126, 0.5701, 0.6126, 0.5311, 0.1374, 0.5311, 0.1374, 0.5311, 0.1374, 0.5311, 0.1374, 0.5701, 0.6126, 0.5701, 0.6126, 0.5701, 0.6126, 0.5701, 0.6126, 0.5441, 0.1374, 0.5571, 0.1374, 0.5571, 0.1374, 0.5441, 0.1374, 0.5311, 0.6126, 0.5311, 0.6126, 0.5311, 0.6126, 0.5311, 0.6126, 0.5701, 0.1374, 0.5701, 0.1374, 0.5701, 0.1374, 0.5701, 0.1374, 0.5701, 0.6374, 0.5571, 0.6374, 0.5571, 0.6374, 0.5701, 0.6374, 0.5701, 0.1126, 0.5571, 0.1126, 0.5571, 0.1126, 0.5701, 0.1126, 0.5701, 0.6374, 0.5701, 0.6374, 0.5701, 0.6374, 0.5701, 0.6374, 0.5701, 0.1126, 0.5701, 0.1126, 0.5701, 0.1126, 0.5701, 0.1126, 0.5441, 0.1126, 0.5571, 0.1126, 0.5571, 0.1126, 0.5441, 0.1126, 0.5701, 0.6374, 0.5701, 0.6374, 0.5701, 0.6374, 0.5701, 0.6374, 0.5701, 0.6374, 0.5701, 0.6374, 0.5701, 0.6374, 0.5701, 0.6374, 0.5311, 0.1126, 0.5311, 0.1126, 0.5311, 0.1126, 0.5311, 0.1126, 0.5571, 0.1126, 0.5701, 0.1126, 0.5701, 0.1126, 0.5571, 0.1126, 0.5311, 0.6374, 0.5311, 0.6374, 0.5311, 0.6374, 0.5311, 0.6374, 0.5701, 0.1126, 0.5701, 0.1126, 0.5701, 0.1126, 0.5701, 0.1126, 0.5311, 0.6374, 0.5311, 0.6374, 0.5311, 0.6374, 0.5311, 0.6374, 0.5441, 0.1126, 0.5311, 0.1126, 0.5311, 0.1126, 0.5441, 0.1126, 0.5311, 0.6374, 0.5311, 0.6374, 0.5311, 0.6374, 0.5311, 0.6374, 0.5701, 0.1126, 0.5701, 0.1126, 0.5701, 0.1126, 0.5701, 0.1126, 0.5311, 0.6374, 0.5441, 0.6374, 0.5441, 0.6374, 0.5311, 0.6374, 0.545, 0.6374, 0.5345, 0.6374, 0.5345, 0.6126, 0.545, 0.6126, 0.5563, 0.6374, 0.545, 0.6374, 0.545, 0.6126, 0.5563, 0.6126, 0.5667, 0.6374, 0.5563, 0.6374, 0.5563, 0.6126, 0.5667, 0.6126, 0.5344, 0.1126, 0.5449, 0.1126, 0.545, 0.1374, 0.5345, 0.1374, 0.5331, 0.1126, 0.5344, 0.1126, 0.5345, 0.1374, 0.5332, 0.1374, 0.5332, 0.1126, 0.5331, 0.1126, 0.5332, 0.1374, 0.5331, 0.1374, 0.5311, 0.1126, 0.5311, 0.1126, 0.5311, 0.1126, 0.5311, 0.1126, 0.5571, 0.6374, 0.5701, 0.6374, 0.5701, 0.6374, 0.5571, 0.6374, 0.5441, 0.6374, 0.5311, 0.6374, 0.5311, 0.6374, 0.5441, 0.6374, 0.5311, 0.1126, 0.5311, 0.1126, 0.5311, 0.1126, 0.5311, 0.1126, 0.5441, 0.6374, 0.5571, 0.6374, 0.5571, 0.6374, 0.5441, 0.6374, 0.5311, 0.1126, 0.5441, 0.1126, 0.5441, 0.1126, 0.5311, 0.1126, 0.568, 0.6374, 0.5667, 0.6374, 0.5667, 0.6126, 0.568, 0.6126, 0.5345, 0.1126, 0.5332, 0.1126, 0.5331, 0.1374, 0.5344, 0.1374, 0.545, 0.1126, 0.5345, 0.1126, 0.5344, 0.1374, 0.5449, 0.1374, 0.5563, 0.1126, 0.545, 0.1126, 0.5449, 0.1374, 0.5561, 0.1374, 0.5667, 0.1126, 0.5563, 0.1126, 0.5561, 0.1374, 0.5666, 0.1374, 0.568, 0.1126, 0.5667, 0.1126, 0.5666, 0.1374, 0.5679, 0.1374, 0.5679, 0.1126, 0.568, 0.1126, 0.5679, 0.1374, 0.568, 0.1374, 0.5666, 0.1126, 0.5679, 0.1126, 0.568, 0.1374, 0.5667, 0.1374, 0.5561, 0.1126, 0.5666, 0.1126, 0.5667, 0.1374, 0.5563, 0.1374, 0.5449, 0.1126, 0.5561, 0.1126, 0.5563, 0.1374, 0.545, 0.1374, 0.5679, 0.6374, 0.568, 0.6374, 0.568, 0.6126, 0.5679, 0.6126, 0.5666, 0.6374, 0.5679, 0.6374, 0.5679, 0.6126, 0.5666, 0.6126, 0.5561, 0.6374, 0.5666, 0.6374, 0.5666, 0.6126, 0.5561, 0.6126, 0.5449, 0.6374, 0.5561, 0.6374, 0.5561, 0.6126, 0.5449, 0.6126, 0.5344, 0.6374, 0.5449, 0.6374, 0.5449, 0.6126, 0.5344, 0.6126, 0.5331, 0.6374, 0.5344, 0.6374, 0.5344, 0.6126, 0.5331, 0.6126, 0.5332, 0.6374, 0.5331, 0.6374, 0.5331, 0.6126, 0.5332, 0.6126, 0.5345, 0.6374, 0.5332, 0.6374, 0.5332, 0.6126, 0.5345, 0.6126, 0.5701, 0.6126, 0.5701, 0.6126, 0.5701, 0.6126, 0.5701, 0.6126, 0.5571, 0.6126, 0.5441, 0.6126, 0.5441, 0.6126, 0.5571, 0.6126, 0.5571, 0.1374, 0.5441, 0.1374, 0.5441, 0.1374, 0.5571, 0.1374, 0.5311, 0.1374, 0.5311, 0.1374, 0.5311, 0.1374, 0.5311, 0.1374, 0.5311, 0.6126, 0.5311, 0.6126, 0.5311, 0.6126, 0.5311, 0.6126, 0.5571, 0.1374, 0.5701, 0.1374, 0.5701, 0.1374, 0.5571, 0.1374, 0.545, 0.6126, 0.5345, 0.6126, 0.5311, 0.6126, 0.5441, 0.6126, 0.5344, 0.6126, 0.5449, 0.6126, 0.5441, 0.6126, 0.5311, 0.6126, 0.5331, 0.6126, 0.5344, 0.6126, 0.5311, 0.6126, 0.5311, 0.6126, 0.5666, 0.6126, 0.5679, 0.6126, 0.5701, 0.6126, 0.5701, 0.6126, 0.5667, 0.6126, 0.5563, 0.6126, 0.5571, 0.6126, 0.5701, 0.6126, 0.5563, 0.6126, 0.545, 0.6126, 0.5441, 0.6126, 0.5571, 0.6126, 0.5561, 0.6126, 0.5666, 0.6126, 0.5701, 0.6126, 0.5571, 0.6126, 0.5449, 0.6126, 0.5561, 0.6126, 0.5571, 0.6126, 0.5441, 0.6126, 0.5345, 0.6126, 0.5332, 0.6126, 0.5311, 0.6126, 0.5311, 0.6126, 0.5332, 0.6126, 0.5331, 0.6126, 0.5311, 0.6126, 0.5311, 0.6126, 0.568, 0.6126, 0.5667, 0.6126, 0.5701, 0.6126, 0.5701, 0.6126, 0.5679, 0.6126, 0.568, 0.6126, 0.5701, 0.6126, 0.5701, 0.6126, 0.5345, 0.1374, 0.545, 0.1374, 0.5441, 0.1374, 0.5311, 0.1374, 0.5449, 0.1374, 0.5344, 0.1374, 0.5311, 0.1374, 0.5441, 0.1374, 0.5344, 0.1374, 0.5331, 0.1374, 0.5311, 0.1374, 0.5311, 0.1374, 0.5679, 0.1374, 0.5666, 0.1374, 0.5701, 0.1374, 0.5701, 0.1374, 0.5563, 0.1374, 0.5667, 0.1374, 0.5701, 0.1374, 0.5571, 0.1374, 0.545, 0.1374, 0.5563, 0.1374, 0.5571, 0.1374, 0.5441, 0.1374, 0.5666, 0.1374, 0.5561, 0.1374, 0.5571, 0.1374, 0.5701, 0.1374, 0.5561, 0.1374, 0.5449, 0.1374, 0.5441, 0.1374, 0.5571, 0.1374, 0.5332, 0.1374, 0.5345, 0.1374, 0.5311, 0.1374, 0.5311, 0.1374, 0.5331, 0.1374, 0.5332, 0.1374, 0.5311, 0.1374, 0.5311, 0.1374, 0.5667, 0.1374, 0.568, 0.1374, 0.5701, 0.1374, 0.5701, 0.1374, 0.568, 0.1374, 0.5679, 0.1374, 0.5701, 0.1374, 0.5701, 0.1374, 0.5345, 0.6374, 0.545, 0.6374, 0.5441, 0.6374, 0.5311, 0.6374, 0.5449, 0.6374, 0.5344, 0.6374, 0.5311, 0.6374, 0.5441, 0.6374, 0.5344, 0.6374, 0.5331, 0.6374, 0.5311, 0.6374, 0.5311, 0.6374, 0.5679, 0.6374, 0.5666, 0.6374, 0.5701, 0.6374, 0.5701, 0.6374, 0.5563, 0.6374, 0.5667, 0.6374, 0.5701, 0.6374, 0.5571, 0.6374, 0.545, 0.6374, 0.5563, 0.6374, 0.5571, 0.6374, 0.5441, 0.6374, 0.5666, 0.6374, 0.5561, 0.6374, 0.5571, 0.6374, 0.5701, 0.6374, 0.5561, 0.6374, 0.5449, 0.6374, 0.5441, 0.6374, 0.5571, 0.6374, 0.5332, 0.6374, 0.5345, 0.6374, 0.5311, 0.6374, 0.5311, 0.6374, 0.5331, 0.6374, 0.5332, 0.6374, 0.5311, 0.6374, 0.5311, 0.6374, 0.5667, 0.6374, 0.568, 0.6374, 0.5701, 0.6374, 0.5701, 0.6374, 0.568, 0.6374, 0.5679, 0.6374, 0.5701, 0.6374, 0.5701, 0.6374, 0.5449, 0.1126, 0.5344, 0.1126, 0.5311, 0.1126, 0.5441, 0.1126, 0.5345, 0.1126, 0.545, 0.1126, 0.5441, 0.1126, 0.5311, 0.1126, 0.5332, 0.1126, 0.5345, 0.1126, 0.5311, 0.1126, 0.5311, 0.1126, 0.5667, 0.1126, 0.568, 0.1126, 0.5701, 0.1126, 0.5701, 0.1126, 0.5666, 0.1126, 0.5561, 0.1126, 0.5571, 0.1126, 0.5701, 0.1126, 0.5561, 0.1126, 0.5449, 0.1126, 0.5441, 0.1126, 0.5571, 0.1126, 0.5563, 0.1126, 0.5667, 0.1126, 0.5701, 0.1126, 0.5571, 0.1126, 0.545, 0.1126, 0.5563, 0.1126, 0.5571, 0.1126, 0.5441, 0.1126, 0.5344, 0.1126, 0.5331, 0.1126, 0.5311, 0.1126, 0.5311, 0.1126, 0.5331, 0.1126, 0.5332, 0.1126, 0.5311, 0.1126, 0.5311, 0.1126, 0.5679, 0.1126, 0.5666, 0.1126, 0.5701, 0.1126, 0.5701, 0.1126, 0.568, 0.1126, 0.5679, 0.1126, 0.5701, 0.1126, 0.5701, 0.1126, 0.3809, 0.6, 0.3809, 0.625, 0.375, 0.625, 0.375, 0.5534, 0.4208, 0.625, 0.4208, 0.6196, 0.4422, 0.6188, 0.4422, 0.625, 0.4208, 0.6304, 0.4208, 0.625, 0.4422, 0.625, 0.4422, 0.6312, 0.3809, 0.625, 0.3809, 0.6497, 0.375, 0.6956, 0.375, 0.625, 0.3809, 0.6, 0.375, 0.5534, 0.3844, 0.6171, 0.3818, 0.6444, 0.4208, 0.6304, 0.4422, 0.6312, 0.3844, 0.6328, 0.4208, 0.6196, 0.3751, 0.6183, 0.3844, 0.6171, 0.4422, 0.6188, 0.3818, 0.6444, 0.3844, 0.6328, 0.375, 0.6956, 0.4208, 0.1304, 0.4208, 0.125, 0.4422, 0.125, 0.4422, 0.1312, 0.4208, 0.125, 0.4208, 0.1197, 0.4422, 0.1188, 0.4422, 0.125, 0.3809, 0.1015, 0.3809, 0.125, 0.375, 0.125, 0.375, 0.05816, 0.3809, 0.125, 0.3809, 0.15, 0.375, 0.1966, 0.375, 0.125, 0.3818, 0.1446, 0.4208, 0.1304, 0.4422, 0.1312, 0.3844, 0.1329, 0.3818, 0.1446, 0.3844, 0.1329, 0.375, 0.1966, 0.3809, 0.1015, 0.375, 0.05816, 0.3844, 0.1175, 0.4208, 0.1197, 0.3751, 0.1186, 0.3844, 0.1175, 0.4422, 0.1188, 0.3751, 0.1186, 0.4208, 0.1197, 0.4208, 0.1197, 0.3751, 0.1186, 0.3809, 0.125, 0.3809, 0.1015, 0.3809, 0.1015, 0.3809, 0.125, 0.4208, 0.6196, 0.4208, 0.625, 0.4208, 0.625, 0.4208, 0.6196, 0.4208, 0.625, 0.4208, 0.6304, 0.4208, 0.6304, 0.4208, 0.625, 0.4208, 0.125, 0.4208, 0.1304, 0.4208, 0.1304, 0.4208, 0.125, 0.4208, 0.1304, 0.3818, 0.1446, 0.3818, 0.1446, 0.4208, 0.1304, 0.4208, 0.6304, 0.3818, 0.6444, 0.3818, 0.6444, 0.4208, 0.6304, 0.3809, 0.6497, 0.3809, 0.625, 0.3809, 0.625, 0.3809, 0.6497, 0.365, 0.5113, 0.135, 0.5113, 0.125, 0.5104, 0.375, 0.5104, 0.135, 0.7387, 0.365, 0.7387, 0.375, 0.7396, 0.125, 0.7396, 0.365, 0.7387, 0.365, 0.6964, 0.375, 0.6956, 0.375, 0.7329, 0.375, 0.7396, 0.365, 0.6964, 0.135, 0.6929, 0.125, 0.6918, 0.375, 0.6956, 0.135, 0.5113, 0.135, 0.5526, 0.125, 0.5534, 0.125, 0.5169, 0.125, 0.5104, 0.135, 0.5526, 0.365, 0.5526, 0.375, 0.5534, 0.125, 0.5534, 0.135, 0.6929, 0.135, 0.7387, 0.125, 0.7396, 0.125, 0.7333, 0.125, 0.6918, 0.365, 0.5526, 0.365, 0.5113, 0.375, 0.5104, 0.375, 0.5169, 0.375, 0.5534, 0.135, 0.5113, 0.365, 0.5113, 0.365, 0.5526, 0.135, 0.5526, 0.135, 0.6929, 0.365, 0.6964, 0.365, 0.7387, 0.135, 0.7387, 0.135, 0.7387, 0.135, 0.6929, 0.135, 0.6929, 0.135, 0.7387, 0.135, 0.5526, 0.135, 0.5113, 0.135, 0.5113, 0.135, 0.5526, 0.365, 0.6964, 0.365, 0.7387, 0.365, 0.7387, 0.365, 0.6964, 0.135, 0.5113, 0.365, 0.5113, 0.365, 0.5113, 0.135, 0.5113, 0.365, 0.5113, 0.365, 0.5526, 0.365, 0.5526, 0.365, 0.5113, 0.365, 0.5526, 0.135, 0.5526, 0.135, 0.5526, 0.365, 0.5526, 0.4422, 0.1219, 0.4422, 0.1219, 0.4422, 0.1188, 0.4422, 0.1188, 0.4422, 0.6219, 0.4422, 0.6219, 0.4422, 0.6211, 0.4422, 0.6219, 0.4422, 0.6219, 0.4422, 0.6188, 0.4422, 0.6188, 0.4422, 0.1126, 0.5289, 0.1126, 0.5723, 0.1126, 0.6156, 0.1126, 0.6156, 0.1374, 0.5723, 0.1374, 0.5289, 0.1374, 0.4422, 0.1374, 0.4422, 0.125, 0.4422, 0.1227, 0.4422, 0.1209, 0.4422, 0.1188, 0.4422, 0.6126, 0.4422, 0.6188, 0.4422, 0.6157, 0.4422, 0.6345, 0.4422, 0.625, 0.4422, 0.6374, 0.4422, 0.6157, 0.4422, 0.6188, 0.4422, 0.6209, 0.4422, 0.6219, 0.4422, 0.6188, 0.4422, 0.125, 0.4422, 0.1343, 0.4422, 0.1312, 0.4422, 0.1281, 0.4422, 0.1229, 0.4422, 0.1188, 0.4422, 0.1157, 0.4422, 0.1126, 0.4422, 0.1274, 0.4422, 0.1229, 0.4422, 0.1281, 0.4422, 0.1209, 0.4422, 0.1219, 0.4422, 0.1188, 0.4422, 0.1157, 0.4422, 0.1188, 0.4422, 0.6226, 0.4422, 0.6211, 0.4422, 0.6225, 0.4422, 0.6269, 0.4422, 0.625, 0.4422, 0.6281, 0.4422, 0.6229, 0.4422, 0.625, 0.4422, 0.6345, 0.4422, 0.6343, 0.4422, 0.6312, 0.4422, 0.6269, 0.4422, 0.6229, 0.4422, 0.6281, 0.6156, 0.5877, 0.6156, 0.6623, 0.6156, 0.6374, 0.6156, 0.6126, 0.6156, 0.08767, 0.6156, 0.1623, 0.6156, 0.1374, 0.6156, 0.1126, 0.375, 0.7329, 0.3844, 0.6623, 0.3844, 0.737, 0.375, 0.7396, 0.375, 0.01669, 0.3844, 0.08767, 0.3844, 0.09672, 0.375, 0.05816, 0.375, 0.5169, 0.3844, 0.5877, 0.3844, 0.5967, 0.375, 0.5534, 0.375, 0.2331, 0.3844, 0.1623, 0.3844, 0.237, 0.375, 0.2396, 0.3844, 0.1533, 0.375, 0.1966, 0.3844, 0.1329, 0.3844, 0.1332, 0.3844, 0.1365, 0.375, 0.5534, 0.3844, 0.5967, 0.3844, 0.6135, 0.3844, 0.6168, 0.3844, 0.6171, 0.3844, 0.6533, 0.375, 0.6956, 0.3844, 0.6328, 0.3844, 0.633, 0.3844, 0.6365, 0.375, 0.05816, 0.3844, 0.09672, 0.3844, 0.1136, 0.3844, 0.1172, 0.3844, 0.1175, 0.4386, 0.1531, 0.3863, 0.1571, 0.3844, 0.1329, 0.4422, 0.1312, 0.3863, 0.5929, 0.4386, 0.5969, 0.4422, 0.6188, 0.3844, 0.6171, 0.4386, 0.5969, 0.4386, 0.4383, 0.4422, 0.4563, 0.4422, 0.6188, 0.4386, 0.3117, 0.4386, 0.1531, 0.4422, 0.1312, 0.4422, 0.2937, 0.4386, 0.4383, 0.4386, 0.3117, 0.4422, 0.2937, 0.4422, 0.4563, 0.3863, 0.1432, 0.4386, 0.1417, 0.4422, 0.1188, 0.3844, 0.1175, 0.4386, 0.6084, 0.3863, 0.607, 0.3844, 0.6328, 0.4422, 0.6312, 0.4386, 0.4415, 0.4386, 0.6084, 0.4422, 0.6312, 0.4422, 0.4604, 0.4386, 0.1417, 0.4386, 0.3085, 0.4422, 0.2896, 0.4422, 0.1188, 0.4386, 0.3085, 0.4386, 0.4415, 0.4422, 0.4604, 0.4422, 0.2896, 0.3863, 0.1571, 0.4386, 0.1531, 0.4386, 0.3117, 0.4386, 0.4383, 0.4386, 0.5969, 0.3863, 0.5929, 0.4386, 0.5969, 0.3863, 0.5929, 0.3863, 0.5929, 0.4386, 0.5969, 0.3844, 0.6135, 0.3844, 0.1365, 0.3844, 0.1332, 0.3863, 0.1571, 0.3863, 0.5929, 0.3844, 0.6168, 0.4386, 0.3117, 0.4386, 0.4383, 0.4386, 0.4383, 0.4386, 0.3117, 0.4386, 0.4383, 0.4386, 0.5969, 0.4386, 0.5969, 0.4386, 0.4383, 0.3863, 0.1571, 0.4386, 0.1531, 0.4386, 0.1531, 0.3863, 0.1571, 0.4386, 0.1417, 0.3863, 0.1432, 0.3863, 0.607, 0.4386, 0.6084, 0.4386, 0.4415, 0.4386, 0.3085, 0.3863, 0.607, 0.4386, 0.6084, 0.4386, 0.6084, 0.3863, 0.607, 0.4386, 0.1417, 0.3863, 0.1432, 0.3863, 0.1432, 0.4386, 0.1417, 0.4386, 0.4415, 0.4386, 0.3085, 0.4386, 0.3085, 0.4386, 0.4415, 0.4386, 0.6084, 0.4386, 0.4415, 0.4386, 0.4415, 0.4386, 0.6084, 0.3844, 0.6365, 0.3844, 0.633, 0.3863, 0.607, 0.3863, 0.1432, 0.3844, 0.1172, 0.3844, 0.1136, 0.3863, 0.607, 0.3844, 0.633, 0.3844, 0.6328, 0.3863, 0.607, 0.3844, 0.1172, 0.3863, 0.1432, 0.3863, 0.1432, 0.3844, 0.1175, 0.3863, 0.1571, 0.3844, 0.1332, 0.3844, 0.1329, 0.3863, 0.1571])
me_cube_001.materials.append(mat_matalic)
me_cube_001.materials.append(mat_glowyorange)
me_cube_001.materials.append(mat_whitelight)
me_cube_001.materials.append(mat_rusty)
me_cube_001.materials.append(mat_darkgray)
me_cube_001.use_remesh_fix_poles = True
me_cube_001.use_remesh_preserve_attributes = False
me_cube_001.update()

# ---- objects
ob_light = bpy.data.objects.new('Light', light_light)
ob_camera = bpy.data.objects.new('Camera', cam_camera)
ob_cube = bpy.data.objects.new('Cube', me_cube_001)

# ---- transforms, parenting, visibility, modifiers, constraints
ob_light.location = (4.076, 1.005, 5.904)
ob_light.rotation_euler = (0.6503, 0.05522, 1.866)
ob_light.lock_rotations_4d = False
ob_light.empty_display_type = 'ARROWS'
ob_light.color = (0.0, 0.0, 0.0, 0.0)
ob_light.lineart.crease_threshold = 0.0
ob_camera.location = (7.359, -6.926, 4.958)
ob_camera.rotation_euler = (1.109, 0.0, 0.8149)
ob_camera.lock_rotations_4d = False
ob_camera.empty_display_type = 'ARROWS'
ob_camera.color = (0.0, 0.0, 0.0, 0.0)
ob_camera.display_type = 'WIRE'
ob_camera.lineart.crease_threshold = 0.0
ob_cube.location = (0.0, 0.0, 0.0)

# ---- collection membership
col_collection.objects.link(ob_light)
col_collection.objects.link(ob_camera)
col_collection.objects.link(ob_cube)

# ---- scene / render settings (as saved in the file)
scene.camera = ob_camera
scene.frame_start = 1; scene.frame_end = 250; scene.frame_set(1)
scene.render.engine = 'BLENDER_EEVEE_NEXT'
scene.cycles.sampling_pattern = 'TABULATED_SOBOL'
scene.cycles.use_light_tree = False
scene.view_settings.view_transform = 'Filmic'
bpy.context.view_layer.update()
